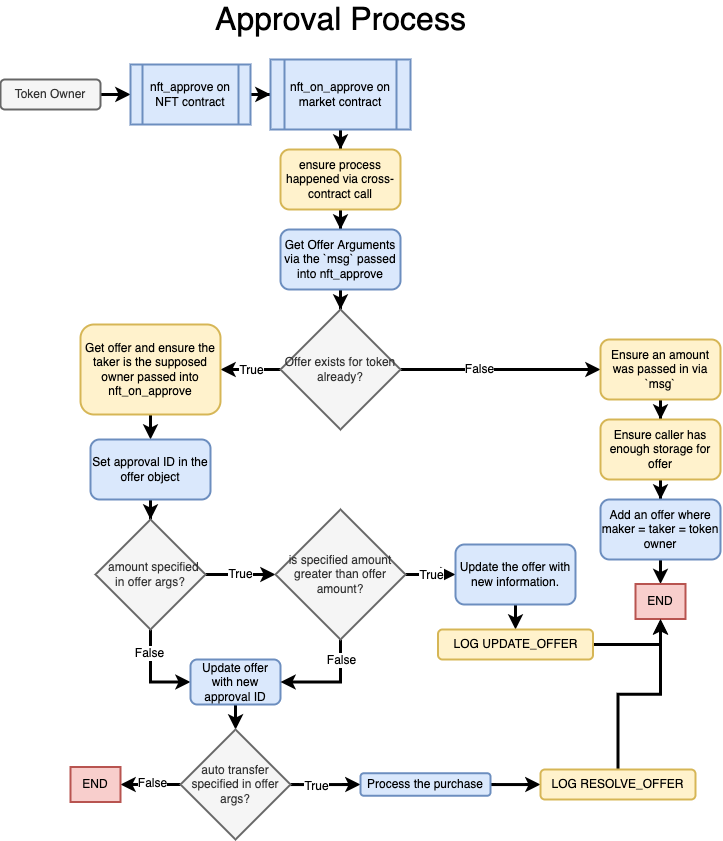

The diagram above was exported from draw.io. Its source (the exported page's mxGraphModel, read from the mxfile embedded in the PNG):
<mxGraphModel dx="1452" dy="832" grid="1" gridSize="10" guides="1" tooltips="1" connect="1" arrows="1" fold="1" page="1" pageScale="1" pageWidth="827" pageHeight="1169" math="0" shadow="0">
  <root>
    <mxCell id="0" />
    <mxCell id="1" parent="0" />
    <mxCell id="OVAX9MNm3RShGHw-fJ-2-1" value="&lt;font style=&quot;font-size: 32px&quot;&gt;Approval Process&lt;/font&gt;" style="text;html=1;align=center;verticalAlign=middle;resizable=0;points=[];autosize=1;strokeColor=none;fillColor=none;fontSize=12;strokeWidth=4;" vertex="1" parent="1">
      <mxGeometry x="245" y="5" width="270" height="30" as="geometry" />
    </mxCell>
    <mxCell id="OVAX9MNm3RShGHw-fJ-2-7" value="" style="edgeStyle=orthogonalEdgeStyle;rounded=0;orthogonalLoop=1;jettySize=auto;html=1;fontSize=12;strokeWidth=3;" edge="1" parent="1" source="OVAX9MNm3RShGHw-fJ-2-4" target="OVAX9MNm3RShGHw-fJ-2-6">
      <mxGeometry relative="1" as="geometry" />
    </mxCell>
    <mxCell id="OVAX9MNm3RShGHw-fJ-2-4" value="Token Owner" style="rounded=1;whiteSpace=wrap;html=1;fontSize=12;fillColor=#f5f5f5;strokeColor=#666666;fontColor=#333333;strokeWidth=2;" vertex="1" parent="1">
      <mxGeometry x="40" y="80" width="100" height="30" as="geometry" />
    </mxCell>
    <mxCell id="OVAX9MNm3RShGHw-fJ-2-11" value="" style="edgeStyle=orthogonalEdgeStyle;rounded=0;orthogonalLoop=1;jettySize=auto;html=1;fontSize=12;strokeWidth=3;" edge="1" parent="1" source="OVAX9MNm3RShGHw-fJ-2-6" target="OVAX9MNm3RShGHw-fJ-2-9">
      <mxGeometry relative="1" as="geometry" />
    </mxCell>
    <mxCell id="OVAX9MNm3RShGHw-fJ-2-6" value="nft_approve on NFT contract" style="shape=process;whiteSpace=wrap;html=1;backgroundOutline=1;fontSize=12;fillColor=#dae8fc;strokeColor=#6c8ebf;strokeWidth=2;" vertex="1" parent="1">
      <mxGeometry x="170" y="65" width="120" height="60" as="geometry" />
    </mxCell>
    <mxCell id="OVAX9MNm3RShGHw-fJ-2-22" style="edgeStyle=orthogonalEdgeStyle;rounded=0;orthogonalLoop=1;jettySize=auto;html=1;entryX=0.5;entryY=0;entryDx=0;entryDy=0;fontSize=12;strokeWidth=3;" edge="1" parent="1" source="OVAX9MNm3RShGHw-fJ-2-9" target="OVAX9MNm3RShGHw-fJ-2-12">
      <mxGeometry relative="1" as="geometry" />
    </mxCell>
    <mxCell id="OVAX9MNm3RShGHw-fJ-2-9" value="nft_on_approve on market contract" style="shape=process;whiteSpace=wrap;html=1;backgroundOutline=1;fontSize=12;fillColor=#dae8fc;strokeColor=#6c8ebf;strokeWidth=2;" vertex="1" parent="1">
      <mxGeometry x="310" y="60" width="140" height="70" as="geometry" />
    </mxCell>
    <mxCell id="OVAX9MNm3RShGHw-fJ-2-23" style="edgeStyle=orthogonalEdgeStyle;rounded=0;orthogonalLoop=1;jettySize=auto;html=1;entryX=0.5;entryY=0;entryDx=0;entryDy=0;fontSize=12;strokeWidth=3;" edge="1" parent="1" source="OVAX9MNm3RShGHw-fJ-2-12" target="OVAX9MNm3RShGHw-fJ-2-14">
      <mxGeometry relative="1" as="geometry" />
    </mxCell>
    <mxCell id="OVAX9MNm3RShGHw-fJ-2-12" value="ensure process happened via cross-contract call" style="rounded=1;whiteSpace=wrap;html=1;fontSize=12;fillColor=#fff2cc;strokeColor=#d6b656;strokeWidth=2;" vertex="1" parent="1">
      <mxGeometry x="320" y="150" width="120" height="60" as="geometry" />
    </mxCell>
    <mxCell id="OVAX9MNm3RShGHw-fJ-2-25" value="" style="edgeStyle=orthogonalEdgeStyle;rounded=0;orthogonalLoop=1;jettySize=auto;html=1;fontSize=12;strokeWidth=3;" edge="1" parent="1" source="OVAX9MNm3RShGHw-fJ-2-14" target="OVAX9MNm3RShGHw-fJ-2-16">
      <mxGeometry relative="1" as="geometry" />
    </mxCell>
    <mxCell id="OVAX9MNm3RShGHw-fJ-2-14" value="Get Offer Arguments via the `msg` passed into nft_approve" style="rounded=1;whiteSpace=wrap;html=1;fontSize=12;fillColor=#dae8fc;strokeColor=#6c8ebf;strokeWidth=2;" vertex="1" parent="1">
      <mxGeometry x="320" y="230" width="120" height="60" as="geometry" />
    </mxCell>
    <mxCell id="OVAX9MNm3RShGHw-fJ-2-27" style="edgeStyle=orthogonalEdgeStyle;rounded=0;orthogonalLoop=1;jettySize=auto;html=1;entryX=1;entryY=0.5;entryDx=0;entryDy=0;fontSize=12;strokeWidth=3;" edge="1" parent="1" source="OVAX9MNm3RShGHw-fJ-2-16" target="OVAX9MNm3RShGHw-fJ-2-26">
      <mxGeometry relative="1" as="geometry" />
    </mxCell>
    <mxCell id="OVAX9MNm3RShGHw-fJ-2-31" value="True" style="edgeLabel;html=1;align=center;verticalAlign=middle;resizable=0;points=[];fontSize=12;" vertex="1" connectable="0" parent="OVAX9MNm3RShGHw-fJ-2-27">
      <mxGeometry x="0.084" relative="1" as="geometry">
        <mxPoint x="3" as="offset" />
      </mxGeometry>
    </mxCell>
    <mxCell id="OVAX9MNm3RShGHw-fJ-2-29" style="edgeStyle=orthogonalEdgeStyle;rounded=0;orthogonalLoop=1;jettySize=auto;html=1;entryX=0;entryY=0.5;entryDx=0;entryDy=0;fontSize=12;strokeWidth=3;" edge="1" parent="1" source="OVAX9MNm3RShGHw-fJ-2-16" target="OVAX9MNm3RShGHw-fJ-2-28">
      <mxGeometry relative="1" as="geometry" />
    </mxCell>
    <mxCell id="OVAX9MNm3RShGHw-fJ-2-30" value="False" style="edgeLabel;html=1;align=center;verticalAlign=middle;resizable=0;points=[];fontSize=12;" vertex="1" connectable="0" parent="OVAX9MNm3RShGHw-fJ-2-29">
      <mxGeometry x="-0.2074" y="1" relative="1" as="geometry">
        <mxPoint as="offset" />
      </mxGeometry>
    </mxCell>
    <mxCell id="OVAX9MNm3RShGHw-fJ-2-16" value="Offer exists for token already?" style="rhombus;whiteSpace=wrap;html=1;fontSize=12;fillColor=#f5f5f5;fontColor=#333333;strokeColor=#666666;strokeWidth=2;" vertex="1" parent="1">
      <mxGeometry x="320" y="310" width="120" height="120" as="geometry" />
    </mxCell>
    <mxCell id="OVAX9MNm3RShGHw-fJ-2-39" value="" style="edgeStyle=orthogonalEdgeStyle;rounded=0;orthogonalLoop=1;jettySize=auto;html=1;fontSize=12;strokeWidth=3;" edge="1" parent="1" source="OVAX9MNm3RShGHw-fJ-2-26" target="OVAX9MNm3RShGHw-fJ-2-38">
      <mxGeometry relative="1" as="geometry" />
    </mxCell>
    <mxCell id="OVAX9MNm3RShGHw-fJ-2-26" value="Get offer and ensure the taker is the supposed owner passed into nft_on_approve" style="rounded=1;whiteSpace=wrap;html=1;fontSize=12;fillColor=#fff2cc;strokeColor=#d6b656;strokeWidth=2;" vertex="1" parent="1">
      <mxGeometry x="120" y="325" width="140" height="90" as="geometry" />
    </mxCell>
    <mxCell id="OVAX9MNm3RShGHw-fJ-2-33" value="" style="edgeStyle=orthogonalEdgeStyle;rounded=0;orthogonalLoop=1;jettySize=auto;html=1;fontSize=12;strokeWidth=3;" edge="1" parent="1" source="OVAX9MNm3RShGHw-fJ-2-28" target="OVAX9MNm3RShGHw-fJ-2-32">
      <mxGeometry relative="1" as="geometry" />
    </mxCell>
    <mxCell id="OVAX9MNm3RShGHw-fJ-2-28" value="Ensure an amount was passed in via `msg`" style="rounded=1;whiteSpace=wrap;html=1;fontSize=12;fillColor=#fff2cc;strokeColor=#d6b656;strokeWidth=2;" vertex="1" parent="1">
      <mxGeometry x="640" y="340" width="120" height="60" as="geometry" />
    </mxCell>
    <mxCell id="OVAX9MNm3RShGHw-fJ-2-35" value="" style="edgeStyle=orthogonalEdgeStyle;rounded=0;orthogonalLoop=1;jettySize=auto;html=1;fontSize=12;strokeWidth=3;" edge="1" parent="1" source="OVAX9MNm3RShGHw-fJ-2-32" target="OVAX9MNm3RShGHw-fJ-2-34">
      <mxGeometry relative="1" as="geometry" />
    </mxCell>
    <mxCell id="OVAX9MNm3RShGHw-fJ-2-32" value="Ensure caller has enough storage for offer" style="rounded=1;whiteSpace=wrap;html=1;fontSize=12;fillColor=#fff2cc;strokeColor=#d6b656;strokeWidth=2;" vertex="1" parent="1">
      <mxGeometry x="640" y="420" width="120" height="60" as="geometry" />
    </mxCell>
    <mxCell id="OVAX9MNm3RShGHw-fJ-2-37" value="" style="edgeStyle=orthogonalEdgeStyle;rounded=0;orthogonalLoop=1;jettySize=auto;html=1;fontSize=12;strokeWidth=3;" edge="1" parent="1" source="OVAX9MNm3RShGHw-fJ-2-34" target="OVAX9MNm3RShGHw-fJ-2-36">
      <mxGeometry relative="1" as="geometry" />
    </mxCell>
    <mxCell id="OVAX9MNm3RShGHw-fJ-2-34" value="Add an offer where maker = taker = token owner" style="rounded=1;whiteSpace=wrap;html=1;fontSize=12;fillColor=#dae8fc;strokeColor=#6c8ebf;strokeWidth=2;" vertex="1" parent="1">
      <mxGeometry x="640" y="500" width="120" height="60" as="geometry" />
    </mxCell>
    <mxCell id="OVAX9MNm3RShGHw-fJ-2-36" value="END" style="rounded=0;whiteSpace=wrap;html=1;fontSize=12;fillColor=#f8cecc;strokeColor=#b85450;strokeWidth=2;" vertex="1" parent="1">
      <mxGeometry x="675" y="584.5" width="50" height="35" as="geometry" />
    </mxCell>
    <mxCell id="OVAX9MNm3RShGHw-fJ-2-41" value="" style="edgeStyle=orthogonalEdgeStyle;rounded=0;orthogonalLoop=1;jettySize=auto;html=1;fontSize=12;strokeWidth=3;" edge="1" parent="1" source="OVAX9MNm3RShGHw-fJ-2-38" target="OVAX9MNm3RShGHw-fJ-2-40">
      <mxGeometry relative="1" as="geometry" />
    </mxCell>
    <mxCell id="OVAX9MNm3RShGHw-fJ-2-38" value="Set approval ID in the offer object" style="rounded=1;whiteSpace=wrap;html=1;fontSize=12;fillColor=#dae8fc;strokeColor=#6c8ebf;strokeWidth=2;" vertex="1" parent="1">
      <mxGeometry x="130" y="440" width="120" height="60" as="geometry" />
    </mxCell>
    <mxCell id="OVAX9MNm3RShGHw-fJ-2-45" value="True" style="edgeStyle=orthogonalEdgeStyle;rounded=0;orthogonalLoop=1;jettySize=auto;html=1;entryX=0;entryY=0.5;entryDx=0;entryDy=0;fontSize=12;strokeWidth=3;" edge="1" parent="1" source="OVAX9MNm3RShGHw-fJ-2-40" target="OVAX9MNm3RShGHw-fJ-2-44">
      <mxGeometry relative="1" as="geometry">
        <mxPoint as="offset" />
      </mxGeometry>
    </mxCell>
    <mxCell id="OVAX9MNm3RShGHw-fJ-2-53" style="edgeStyle=orthogonalEdgeStyle;rounded=0;orthogonalLoop=1;jettySize=auto;html=1;entryX=0;entryY=0.5;entryDx=0;entryDy=0;fontSize=12;strokeWidth=3;" edge="1" parent="1" source="OVAX9MNm3RShGHw-fJ-2-40" target="OVAX9MNm3RShGHw-fJ-2-43">
      <mxGeometry relative="1" as="geometry" />
    </mxCell>
    <mxCell id="OVAX9MNm3RShGHw-fJ-2-56" value="False" style="edgeLabel;html=1;align=center;verticalAlign=middle;resizable=0;points=[];fontSize=12;" vertex="1" connectable="0" parent="OVAX9MNm3RShGHw-fJ-2-53">
      <mxGeometry x="-0.4956" y="-2" relative="1" as="geometry">
        <mxPoint as="offset" />
      </mxGeometry>
    </mxCell>
    <mxCell id="OVAX9MNm3RShGHw-fJ-2-40" value="&amp;nbsp; amount specified in offer args?" style="rhombus;whiteSpace=wrap;html=1;fontSize=12;align=center;fillColor=#f5f5f5;fontColor=#333333;strokeColor=#666666;strokeWidth=2;" vertex="1" parent="1">
      <mxGeometry x="135" y="520" width="110" height="110" as="geometry" />
    </mxCell>
    <mxCell id="OVAX9MNm3RShGHw-fJ-2-58" value="" style="edgeStyle=orthogonalEdgeStyle;rounded=0;orthogonalLoop=1;jettySize=auto;html=1;fontSize=12;strokeWidth=3;" edge="1" parent="1" source="OVAX9MNm3RShGHw-fJ-2-43" target="OVAX9MNm3RShGHw-fJ-2-57">
      <mxGeometry relative="1" as="geometry" />
    </mxCell>
    <mxCell id="OVAX9MNm3RShGHw-fJ-2-43" value="Update offer with new approval ID" style="rounded=1;whiteSpace=wrap;html=1;fontSize=12;fillColor=#dae8fc;strokeColor=#6c8ebf;strokeWidth=2;" vertex="1" parent="1">
      <mxGeometry x="230" y="660" width="90" height="45" as="geometry" />
    </mxCell>
    <mxCell id="OVAX9MNm3RShGHw-fJ-2-48" value="" style="edgeStyle=orthogonalEdgeStyle;rounded=0;orthogonalLoop=1;jettySize=auto;html=1;fontSize=12;strokeWidth=3;" edge="1" parent="1" source="OVAX9MNm3RShGHw-fJ-2-44" target="OVAX9MNm3RShGHw-fJ-2-47">
      <mxGeometry relative="1" as="geometry" />
    </mxCell>
    <mxCell id="OVAX9MNm3RShGHw-fJ-2-49" value="True" style="edgeLabel;html=1;align=center;verticalAlign=middle;resizable=0;points=[];fontSize=12;" vertex="1" connectable="0" parent="OVAX9MNm3RShGHw-fJ-2-48">
      <mxGeometry x="-0.4831" relative="1" as="geometry">
        <mxPoint x="12" as="offset" />
      </mxGeometry>
    </mxCell>
    <mxCell id="OVAX9MNm3RShGHw-fJ-2-54" style="edgeStyle=orthogonalEdgeStyle;rounded=0;orthogonalLoop=1;jettySize=auto;html=1;entryX=1;entryY=0.5;entryDx=0;entryDy=0;fontSize=12;strokeWidth=3;" edge="1" parent="1" source="OVAX9MNm3RShGHw-fJ-2-44" target="OVAX9MNm3RShGHw-fJ-2-43">
      <mxGeometry relative="1" as="geometry" />
    </mxCell>
    <mxCell id="OVAX9MNm3RShGHw-fJ-2-55" value="False" style="edgeLabel;html=1;align=center;verticalAlign=middle;resizable=0;points=[];fontSize=12;" vertex="1" connectable="0" parent="OVAX9MNm3RShGHw-fJ-2-54">
      <mxGeometry x="-0.6038" relative="1" as="geometry">
        <mxPoint as="offset" />
      </mxGeometry>
    </mxCell>
    <mxCell id="OVAX9MNm3RShGHw-fJ-2-44" value="is specified amount greater than offer amount?" style="rhombus;whiteSpace=wrap;html=1;fontSize=12;fillColor=#f5f5f5;fontColor=#333333;strokeColor=#666666;strokeWidth=2;" vertex="1" parent="1">
      <mxGeometry x="315" y="510" width="130" height="130" as="geometry" />
    </mxCell>
    <mxCell id="OVAX9MNm3RShGHw-fJ-2-51" value="" style="edgeStyle=orthogonalEdgeStyle;rounded=0;orthogonalLoop=1;jettySize=auto;html=1;fontSize=12;strokeWidth=3;" edge="1" parent="1" source="OVAX9MNm3RShGHw-fJ-2-47" target="OVAX9MNm3RShGHw-fJ-2-50">
      <mxGeometry relative="1" as="geometry" />
    </mxCell>
    <mxCell id="OVAX9MNm3RShGHw-fJ-2-47" value="Update the offer with new information." style="rounded=1;whiteSpace=wrap;html=1;fontSize=12;fillColor=#dae8fc;strokeColor=#6c8ebf;strokeWidth=2;" vertex="1" parent="1">
      <mxGeometry x="495" y="545" width="120" height="60" as="geometry" />
    </mxCell>
    <mxCell id="OVAX9MNm3RShGHw-fJ-2-52" style="edgeStyle=orthogonalEdgeStyle;rounded=0;orthogonalLoop=1;jettySize=auto;html=1;fontSize=12;strokeWidth=3;" edge="1" parent="1" source="OVAX9MNm3RShGHw-fJ-2-50">
      <mxGeometry relative="1" as="geometry">
        <mxPoint x="700" y="620" as="targetPoint" />
      </mxGeometry>
    </mxCell>
    <mxCell id="OVAX9MNm3RShGHw-fJ-2-50" value="LOG UPDATE_OFFER" style="rounded=1;whiteSpace=wrap;html=1;fontSize=12;fillColor=#fff2cc;strokeColor=#d6b656;strokeWidth=2;" vertex="1" parent="1">
      <mxGeometry x="477.5" y="630" width="155" height="30" as="geometry" />
    </mxCell>
    <mxCell id="OVAX9MNm3RShGHw-fJ-2-60" value="" style="edgeStyle=orthogonalEdgeStyle;rounded=0;orthogonalLoop=1;jettySize=auto;html=1;fontSize=12;strokeWidth=3;" edge="1" parent="1" source="OVAX9MNm3RShGHw-fJ-2-57" target="OVAX9MNm3RShGHw-fJ-2-59">
      <mxGeometry relative="1" as="geometry" />
    </mxCell>
    <mxCell id="OVAX9MNm3RShGHw-fJ-2-61" value="False" style="edgeLabel;html=1;align=center;verticalAlign=middle;resizable=0;points=[];fontSize=12;" vertex="1" connectable="0" parent="OVAX9MNm3RShGHw-fJ-2-60">
      <mxGeometry x="-0.0489" y="-2" relative="1" as="geometry">
        <mxPoint as="offset" />
      </mxGeometry>
    </mxCell>
    <mxCell id="OVAX9MNm3RShGHw-fJ-2-63" value="" style="edgeStyle=orthogonalEdgeStyle;rounded=0;orthogonalLoop=1;jettySize=auto;html=1;fontSize=12;strokeWidth=3;" edge="1" parent="1" source="OVAX9MNm3RShGHw-fJ-2-57" target="OVAX9MNm3RShGHw-fJ-2-62">
      <mxGeometry relative="1" as="geometry" />
    </mxCell>
    <mxCell id="OVAX9MNm3RShGHw-fJ-2-64" value="True" style="edgeLabel;html=1;align=center;verticalAlign=middle;resizable=0;points=[];fontSize=12;" vertex="1" connectable="0" parent="OVAX9MNm3RShGHw-fJ-2-63">
      <mxGeometry x="-0.2638" y="-1" relative="1" as="geometry">
        <mxPoint as="offset" />
      </mxGeometry>
    </mxCell>
    <mxCell id="OVAX9MNm3RShGHw-fJ-2-57" value="auto transfer specified in offer args?" style="rhombus;whiteSpace=wrap;html=1;fontSize=12;align=center;fillColor=#f5f5f5;fontColor=#333333;strokeColor=#666666;strokeWidth=2;" vertex="1" parent="1">
      <mxGeometry x="220" y="730" width="110" height="110" as="geometry" />
    </mxCell>
    <mxCell id="OVAX9MNm3RShGHw-fJ-2-59" value="END" style="rounded=0;whiteSpace=wrap;html=1;fontSize=12;fillColor=#f8cecc;strokeColor=#b85450;strokeWidth=2;" vertex="1" parent="1">
      <mxGeometry x="110" y="767.5" width="50" height="35" as="geometry" />
    </mxCell>
    <mxCell id="OVAX9MNm3RShGHw-fJ-2-66" value="" style="edgeStyle=orthogonalEdgeStyle;rounded=0;orthogonalLoop=1;jettySize=auto;html=1;fontSize=12;strokeWidth=3;" edge="1" parent="1" source="OVAX9MNm3RShGHw-fJ-2-62" target="OVAX9MNm3RShGHw-fJ-2-65">
      <mxGeometry relative="1" as="geometry" />
    </mxCell>
    <mxCell id="OVAX9MNm3RShGHw-fJ-2-62" value="Process the purchase" style="rounded=1;whiteSpace=wrap;html=1;fontSize=12;fillColor=#dae8fc;strokeColor=#6c8ebf;strokeWidth=2;" vertex="1" parent="1">
      <mxGeometry x="400" y="773.75" width="130" height="22.5" as="geometry" />
    </mxCell>
    <mxCell id="OVAX9MNm3RShGHw-fJ-2-67" style="edgeStyle=orthogonalEdgeStyle;rounded=0;orthogonalLoop=1;jettySize=auto;html=1;entryX=0.5;entryY=1;entryDx=0;entryDy=0;fontSize=12;strokeWidth=3;" edge="1" parent="1" source="OVAX9MNm3RShGHw-fJ-2-65" target="OVAX9MNm3RShGHw-fJ-2-36">
      <mxGeometry relative="1" as="geometry" />
    </mxCell>
    <mxCell id="OVAX9MNm3RShGHw-fJ-2-65" value="LOG RESOLVE_OFFER" style="rounded=1;whiteSpace=wrap;html=1;fontSize=12;fillColor=#fff2cc;strokeColor=#d6b656;strokeWidth=2;" vertex="1" parent="1">
      <mxGeometry x="580" y="770" width="155" height="30" as="geometry" />
    </mxCell>
  </root>
</mxGraphModel>